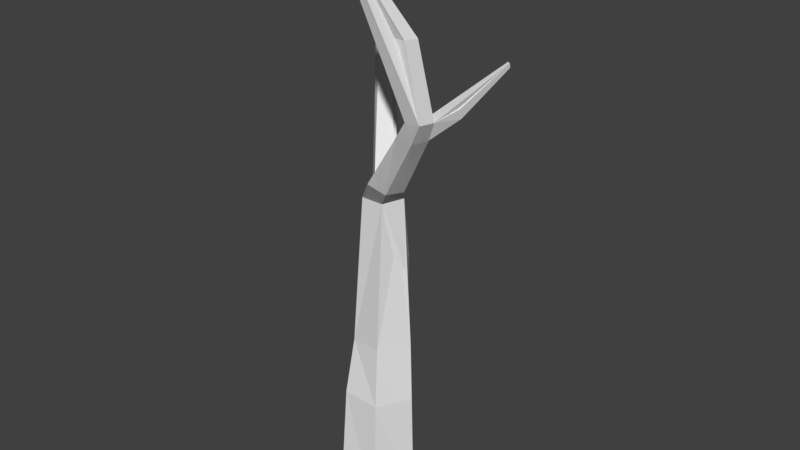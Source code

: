 # Source: Deciduous_tree_trunk.blend  (saved by Blender 2.77.0; exported with 4.5.12 LTS)
import bpy
from mathutils import Matrix  # noqa: F401  (used for matrix-valued properties, if any)

bpy.ops.wm.read_factory_settings(use_empty=True)
scene = bpy.context.scene
scene.name = 'Scene'

# ---- collections
col_collection_1 = bpy.data.collections.new('Collection 1'); scene.collection.children.link(col_collection_1)

# ---- world
world_world = bpy.data.worlds.new('World'); scene.world = world_world
world_world.color = (0.05088, 0.05088, 0.05088)
world_world.use_sun_shadow = False
world_world.sun_shadow_jitter_overblur = 0.0
world_world.cycles.sampling_method = 'MANUAL'

# ---- meshes
me_tree_trunk_001 = bpy.data.meshes.new('Tree trunk.001')
me_tree_trunk_001.from_pydata([(0.0, 0.3, -0.2), (0.137, -0.4197, 4.309), (0.2853, 0.09271, -0.2), (0.1653, -0.4403, 4.309), (0.1763, -0.2427, -0.2), (0.1545, -0.4735, 4.309), (-0.1763, -0.2427, -0.2), (0.1196, -0.4735, 4.309), (-0.2853, 0.09271, -0.2), (0.1088, -0.4403, 4.309), (0.0374, 0.3127, 1.153), (-5.808e-09, 0.2461, 2.354), (0.3293, 0.1164, 2.901), (0.4404, 0.03549, 2.902), (0.1463, 0.1398, 2.354), (0.2235, 0.1244, 1.186), (0.3984, -0.09356, 2.9), (0.09043, -0.03219, 2.354), (0.1008, -0.1122, 1.194), (0.2587, -0.09636, 2.902), (-0.09043, -0.03219, 2.354), (-0.1613, -0.0702, 1.167), (0.2179, 0.03699, 2.9), (-0.1463, 0.1398, 2.354), (-0.2004, 0.1924, 1.142), (0.09616, 0.1241, 2.489), (0.2285, 0.03935, 2.462), (0.1937, -0.1146, 2.484), (0.03979, -0.1251, 2.524), (-0.02046, 0.02243, 2.527), (-0.4852, 0.5991, 3.4), (-0.5336, 0.6455, 3.327), (-0.4739, 0.6897, 3.323), (-0.432, 0.6411, 3.384), (-0.4466, 0.6732, 3.267), (-0.3982, 0.6074, 3.329), (-0.4508, 0.5802, 3.335), (-0.5088, 0.6065, 3.272), (-0.3476, 0.3335, 3.632), (-0.3348, 0.3486, 3.628), (-0.3332, 0.3281, 3.616), (-0.32, 0.3395, 3.615), (-0.6912, 0.9642, 4.11), (-0.7072, 0.9736, 4.099), (-0.6968, 0.986, 4.099), (-0.6839, 0.976, 4.107), (0.3959, 0.09179, 3.043), (0.4902, 0.02604, 3.04), (0.4554, -0.08484, 3.042), (0.3377, -0.08886, 3.04), (0.3001, 0.02193, 3.043), (0.7296, 0.5061, 3.37), (0.7256, 0.5202, 3.336), (0.6968, 0.5391, 3.335), (0.705, 0.5211, 3.37)], [], [(29, 36, 37, 23), (46, 1, 3, 47), (47, 3, 5, 48), (3, 1, 9, 7, 5), (48, 5, 7, 49), (49, 7, 9, 50), (0, 2, 4, 6, 8), (23, 11, 10, 24), (6, 21, 24, 8), (29, 22, 12, 25), (20, 23, 24, 21), (4, 18, 21, 6), (28, 19, 22, 29), (17, 20, 21, 18), (2, 15, 18, 4), (27, 16, 19, 28), (14, 17, 18, 15), (0, 10, 15, 2), (26, 13, 16, 27), (10, 11, 14, 15), (50, 9, 1, 46), (25, 12, 13, 26), (11, 25, 26, 14), (14, 26, 27, 17), (17, 27, 28, 20), (20, 28, 29, 23), (30, 42, 43, 31), (35, 34, 32, 33), (23, 37, 34, 11), (11, 34, 35, 25), (25, 35, 36, 29), (30, 33, 45, 42), (37, 36, 30, 31), (36, 40, 38, 30), (34, 37, 31, 32), (30, 38, 39, 33), (31, 43, 44, 32), (32, 44, 45, 33), (13, 52, 51, 47), (33, 39, 41, 35), (35, 41, 40, 36), (40, 41, 39, 38), (43, 42, 45, 44), (12, 46, 54, 53), (13, 47, 48, 16), (16, 48, 49, 19), (19, 49, 50, 22), (22, 50, 46, 12), (47, 51, 54, 46), (12, 53, 52, 13), (53, 54, 51, 52), (8, 24, 10, 0)])
_uv = me_tree_trunk_001.uv_layers.new(name='UVMap')
_uv.uv.foreach_set('vector', [0.2594, 0.3906, 0.2594, 0.3906, 0.2594, 0.3906, 0.2594, 0.3906, 0.2594, 0.3906, 0.2594, 0.3906, 0.2594, 0.3906, 0.2594, 0.3906, 0.2594, 0.3906, 0.2594, 0.3906, 0.2594, 0.3906, 0.2594, 0.3906, 0.2594, 0.3906, 0.2594, 0.3906, 0.2594, 0.3906, 0.2594, 0.3906, 0.2594, 0.3906, 0.2594, 0.3906, 0.2594, 0.3906, 0.2594, 0.3906, 0.2594, 0.3906, 0.2594, 0.3906, 0.2594, 0.3906, 0.2594, 0.3906, 0.2594, 0.3906, 0.2594, 0.3906, 0.2594, 0.3906, 0.2594, 0.3906, 0.2594, 0.3906, 0.2594, 0.3906, 0.2594, 0.3906, 0.2594, 0.3906, 0.2594, 0.3906, 0.2594, 0.3906, 0.2594, 0.3906, 0.2594, 0.3906, 0.2594, 0.3906, 0.2594, 0.3906, 0.2594, 0.3906, 0.2594, 0.3906, 0.2594, 0.3906, 0.2594, 0.3906, 0.2594, 0.3906, 0.2594, 0.3906, 0.2594, 0.3906, 0.2594, 0.3906, 0.2594, 0.3906, 0.2594, 0.3906, 0.2594, 0.3906, 0.2594, 0.3906, 0.2594, 0.3906, 0.2594, 0.3906, 0.2594, 0.3906, 0.2594, 0.3906, 0.2594, 0.3906, 0.2594, 0.3906, 0.2594, 0.3906, 0.2594, 0.3906, 0.2594, 0.3906, 0.2594, 0.3906, 0.2594, 0.3906, 0.2594, 0.3906, 0.2594, 0.3906, 0.2594, 0.3906, 0.2594, 0.3906, 0.2594, 0.3906, 0.2594, 0.3906, 0.2594, 0.3906, 0.2594, 0.3906, 0.2594, 0.3906, 0.2594, 0.3906, 0.2594, 0.3906, 0.2594, 0.3906, 0.2594, 0.3906, 0.2594, 0.3906, 0.2594, 0.3906, 0.2594, 0.3906, 0.2594, 0.3906, 0.2594, 0.3906, 0.2594, 0.3906, 0.2594, 0.3906, 0.2594, 0.3906, 0.2594, 0.3906, 0.2594, 0.3906, 0.2594, 0.3906, 0.2594, 0.3906, 0.2594, 0.3906, 0.2594, 0.3906, 0.2594, 0.3906, 0.2594, 0.3906, 0.2594, 0.3906, 0.2594, 0.3906, 0.2594, 0.3906, 0.2594, 0.3906, 0.2594, 0.3906, 0.2594, 0.3906, 0.2594, 0.3906, 0.2594, 0.3906, 0.2594, 0.3906, 0.2594, 0.3906, 0.2594, 0.3906, 0.2594, 0.3906, 0.2594, 0.3906, 0.2594, 0.3906, 0.2594, 0.3906, 0.2594, 0.3906, 0.2594, 0.3906, 0.2594, 0.3906, 0.2594, 0.3906, 0.2594, 0.3906, 0.2594, 0.3906, 0.2594, 0.3906, 0.2594, 0.3906, 0.2594, 0.3906, 0.2594, 0.3906, 0.2594, 0.3906, 0.2594, 0.3906, 0.2594, 0.3906, 0.2594, 0.3906, 0.2594, 0.3906, 0.2594, 0.3906, 0.2594, 0.3906, 0.2594, 0.3906, 0.2594, 0.3906, 0.2594, 0.3906, 0.2594, 0.3906, 0.2594, 0.3906, 0.2594, 0.3906, 0.2594, 0.3906, 0.2594, 0.3906, 0.2594, 0.3906, 0.2594, 0.3906, 0.2594, 0.3906, 0.2594, 0.3906, 0.2594, 0.3906, 0.2594, 0.3906, 0.2594, 0.3906, 0.2594, 0.3906, 0.2594, 0.3906, 0.2594, 0.3906, 0.2594, 0.3906, 0.2594, 0.3906, 0.2594, 0.3906, 0.2594, 0.3906, 0.2594, 0.3906, 0.2594, 0.3906, 0.2594, 0.3906, 0.2594, 0.3906, 0.2594, 0.3906, 0.2594, 0.3906, 0.2594, 0.3906, 0.2594, 0.3906, 0.2594, 0.3906, 0.2594, 0.3906, 0.2594, 0.3906, 0.2594, 0.3906, 0.2594, 0.3906, 0.2594, 0.3906, 0.2594, 0.3906, 0.2594, 0.3906, 0.2594, 0.3906, 0.2594, 0.3906, 0.2594, 0.3906, 0.2594, 0.3906, 0.2594, 0.3906, 0.2594, 0.3906, 0.2594, 0.3906, 0.2594, 0.3906, 0.2594, 0.3906, 0.2594, 0.3906, 0.2594, 0.3906, 0.2594, 0.3906, 0.2594, 0.3906, 0.2594, 0.3906, 0.2594, 0.3906, 0.2594, 0.3906, 0.2594, 0.3906, 0.2594, 0.3906, 0.2594, 0.3906, 0.2594, 0.3906, 0.2594, 0.3906, 0.2594, 0.3906, 0.2594, 0.3906, 0.2594, 0.3906, 0.2594, 0.3906, 0.2594, 0.3906, 0.2594, 0.3906, 0.2594, 0.3906, 0.2594, 0.3906, 0.2594, 0.3906, 0.2594, 0.3906, 0.2594, 0.3906, 0.2594, 0.3906, 0.2594, 0.3906, 0.2594, 0.3906, 0.2594, 0.3906, 0.2594, 0.3906, 0.2594, 0.3906, 0.2594, 0.3906, 0.2594, 0.3906, 0.2594, 0.3906, 0.2594, 0.3906, 0.2594, 0.3906, 0.2594, 0.3906, 0.2594, 0.3906, 0.2594, 0.3906, 0.2594, 0.3906, 0.2594, 0.3906, 0.2594, 0.3906, 0.2594, 0.3906])
me_tree_trunk_001.use_remesh_preserve_volume = False
me_tree_trunk_001.use_remesh_preserve_attributes = False
me_tree_trunk_001.use_mirror_vertex_groups = False
me_tree_trunk_001.update()
me_tree_trunk = bpy.data.meshes.new('Tree trunk')
me_tree_trunk.from_pydata([(0.0, 0.3, -0.2), (0.137, -0.4197, 4.309), (0.2853, 0.09271, -0.2), (0.1653, -0.4403, 4.309), (0.1763, -0.2427, -0.2), (0.1545, -0.4735, 4.309), (-0.1763, -0.2427, -0.2), (0.1196, -0.4735, 4.309), (-0.2853, 0.09271, -0.2), (0.1088, -0.4403, 4.309), (0.01675, 0.2986, 0.7016), (0.0374, 0.3127, 1.153), (0.05873, 0.3037, 1.806), (-5.808e-09, 0.2461, 2.354), (0.3293, 0.1164, 2.901), (0.3597, -0.03359, 3.619), (0.4401, -0.08489, 3.621), (0.4404, 0.03549, 2.902), (0.1463, 0.1398, 2.354), (0.1762, 0.1133, 1.812), (0.2235, 0.1244, 1.186), (0.2552, 0.1018, 0.7194), (0.4084, -0.1769, 3.622), (0.3984, -0.09356, 2.9), (0.09043, -0.03219, 2.354), (0.05015, -0.04835, 1.722), (0.1008, -0.1122, 1.194), (0.141, -0.1849, 0.7457), (0.3127, -0.1753, 3.621), (0.2587, -0.09636, 2.902), (-0.09043, -0.03219, 2.354), (-0.1452, 0.04216, 1.661), (-0.1613, -0.0702, 1.167), (-0.1681, -0.1652, 0.7441), (0.2822, -0.08452, 3.62), (0.2179, 0.03699, 2.9), (-0.1463, 0.1398, 2.354), (-0.1399, 0.2598, 1.713), (-0.2004, 0.1924, 1.142), (-0.2449, 0.1336, 0.7168), (0.09616, 0.1241, 2.489), (0.2285, 0.03935, 2.462), (0.1937, -0.1146, 2.484), (0.03979, -0.1251, 2.524), (-0.02046, 0.02243, 2.527), (-0.2443, 0.374, 2.868), (-0.3294, 0.4468, 2.759), (-0.2309, 0.5163, 2.764), (-0.1752, 0.4391, 2.842), (-0.4852, 0.5991, 3.4), (-0.5336, 0.6455, 3.327), (-0.4739, 0.6897, 3.323), (-0.432, 0.6411, 3.384), (-0.6086, 0.7194, 3.684), (-0.6454, 0.741, 3.658), (-0.6216, 0.7693, 3.657), (-0.5919, 0.7464, 3.676), (-0.4466, 0.6732, 3.267), (-0.3982, 0.6074, 3.329), (-0.4508, 0.5802, 3.335), (-0.5088, 0.6065, 3.272), (-0.3646, 0.4786, 3.499), (-0.3309, 0.5052, 3.489), (-0.3428, 0.4666, 3.458), (-0.3095, 0.4839, 3.454), (-0.3476, 0.3335, 3.632), (-0.3348, 0.3486, 3.628), (-0.3332, 0.3281, 3.616), (-0.32, 0.3395, 3.615), (-0.6912, 0.9642, 4.11), (-0.7072, 0.9736, 4.099), (-0.6968, 0.986, 4.099), (-0.6839, 0.976, 4.107), (0.3959, 0.09179, 3.043), (0.4902, 0.02604, 3.04), (0.4554, -0.08484, 3.042), (0.3377, -0.08886, 3.04), (0.3001, 0.02193, 3.043), (0.5662, 0.1963, 3.102), (0.557, 0.2286, 3.024), (0.4908, 0.272, 3.023), (0.5097, 0.2307, 3.102), (0.7296, 0.5061, 3.37), (0.7256, 0.5202, 3.336), (0.6968, 0.5391, 3.335), (0.705, 0.5211, 3.37)], [], [(15, 1, 3, 16), (16, 3, 5, 22), (22, 5, 7, 28), (3, 1, 9, 7, 5), (28, 7, 9, 34), (34, 9, 1, 15), (0, 2, 4, 6, 8), (8, 39, 10, 0), (39, 38, 11, 10), (38, 37, 12, 11), (37, 36, 13, 12), (44, 35, 14, 40), (77, 34, 15, 73), (6, 33, 39, 8), (33, 32, 38, 39), (32, 31, 37, 38), (31, 30, 36, 37), (43, 29, 35, 44), (76, 28, 34, 77), (4, 27, 33, 6), (27, 26, 32, 33), (26, 25, 31, 32), (25, 24, 30, 31), (42, 23, 29, 43), (75, 22, 28, 76), (2, 21, 27, 4), (21, 20, 26, 27), (20, 19, 25, 26), (19, 18, 24, 25), (41, 17, 23, 42), (74, 16, 22, 75), (0, 10, 21, 2), (10, 11, 20, 21), (11, 12, 19, 20), (12, 13, 18, 19), (40, 14, 17, 41), (73, 15, 16, 74), (13, 40, 41, 18), (18, 41, 42, 24), (24, 42, 43, 30), (30, 43, 44, 36), (44, 40, 48, 45), (58, 57, 51, 52), (36, 44, 45, 46), (13, 36, 46, 47), (40, 13, 47, 48), (52, 51, 55, 56), (60, 59, 49, 50), (52, 49, 61, 62), (57, 60, 50, 51), (53, 56, 72, 69), (50, 49, 53, 54), (49, 52, 56, 53), (51, 50, 54, 55), (47, 46, 60, 57), (45, 48, 58, 59), (46, 45, 59, 60), (48, 47, 57, 58), (62, 61, 65, 66), (59, 58, 64, 63), (49, 59, 63, 61), (58, 52, 62, 64), (67, 68, 66, 65), (63, 64, 68, 67), (61, 63, 67, 65), (64, 62, 66, 68), (70, 69, 72, 71), (55, 54, 70, 71), (56, 55, 71, 72), (54, 53, 69, 70), (17, 14, 80, 79), (17, 74, 75, 23), (23, 75, 76, 29), (29, 76, 77, 35), (35, 77, 73, 14), (80, 81, 85, 84), (73, 74, 78, 81), (74, 17, 79, 78), (14, 73, 81, 80), (84, 85, 82, 83), (78, 79, 83, 82), (81, 78, 82, 85), (79, 80, 84, 83)])
_uv = me_tree_trunk.uv_layers.new(name='UVMap')
_uv.uv.foreach_set('vector', [0.2594, 0.3906, 0.2594, 0.3906, 0.2594, 0.3906, 0.2594, 0.3906, 0.2594, 0.3906, 0.2594, 0.3906, 0.2594, 0.3906, 0.2594, 0.3906, 0.2594, 0.3906, 0.2594, 0.3906, 0.2594, 0.3906, 0.2594, 0.3906, 0.2594, 0.3906, 0.2594, 0.3906, 0.2594, 0.3906, 0.2594, 0.3906, 0.2594, 0.3906, 0.2594, 0.3906, 0.2594, 0.3906, 0.2594, 0.3906, 0.2594, 0.3906, 0.2594, 0.3906, 0.2594, 0.3906, 0.2594, 0.3906, 0.2594, 0.3906, 0.2594, 0.3906, 0.2594, 0.3906, 0.2594, 0.3906, 0.2594, 0.3906, 0.2594, 0.3906, 0.2594, 0.3906, 0.2594, 0.3906, 0.2594, 0.3906, 0.2594, 0.3906, 0.2594, 0.3906, 0.2594, 0.3906, 0.2594, 0.3906, 0.2594, 0.3906, 0.2594, 0.3906, 0.2594, 0.3906, 0.2594, 0.3906, 0.2594, 0.3906, 0.2594, 0.3906, 0.2594, 0.3906, 0.2594, 0.3906, 0.2594, 0.3906, 0.2594, 0.3906, 0.2594, 0.3906, 0.2594, 0.3906, 0.2594, 0.3906, 0.2594, 0.3906, 0.2594, 0.3906, 0.2594, 0.3906, 0.2594, 0.3906, 0.2594, 0.3906, 0.2594, 0.3906, 0.2594, 0.3906, 0.2594, 0.3906, 0.2594, 0.3906, 0.2594, 0.3906, 0.2594, 0.3906, 0.2594, 0.3906, 0.2594, 0.3906, 0.2594, 0.3906, 0.2594, 0.3906, 0.2594, 0.3906, 0.2594, 0.3906, 0.2594, 0.3906, 0.2594, 0.3906, 0.2594, 0.3906, 0.2594, 0.3906, 0.2594, 0.3906, 0.2594, 0.3906, 0.2594, 0.3906, 0.2594, 0.3906, 0.2594, 0.3906, 0.2594, 0.3906, 0.2594, 0.3906, 0.2594, 0.3906, 0.2594, 0.3906, 0.2594, 0.3906, 0.2594, 0.3906, 0.2594, 0.3906, 0.2594, 0.3906, 0.2594, 0.3906, 0.2594, 0.3906, 0.2594, 0.3906, 0.2594, 0.3906, 0.2594, 0.3906, 0.2594, 0.3906, 0.2594, 0.3906, 0.2594, 0.3906, 0.2594, 0.3906, 0.2594, 0.3906, 0.2594, 0.3906, 0.2594, 0.3906, 0.2594, 0.3906, 0.2594, 0.3906, 0.2594, 0.3906, 0.2594, 0.3906, 0.2594, 0.3906, 0.2594, 0.3906, 0.2594, 0.3906, 0.2594, 0.3906, 0.2594, 0.3906, 0.2594, 0.3906, 0.2594, 0.3906, 0.2594, 0.3906, 0.2594, 0.3906, 0.2594, 0.3906, 0.2594, 0.3906, 0.2594, 0.3906, 0.2594, 0.3906, 0.2594, 0.3906, 0.2594, 0.3906, 0.2594, 0.3906, 0.2594, 0.3906, 0.2594, 0.3906, 0.2594, 0.3906, 0.2594, 0.3906, 0.2594, 0.3906, 0.2594, 0.3906, 0.2594, 0.3906, 0.2594, 0.3906, 0.2594, 0.3906, 0.2594, 0.3906, 0.2594, 0.3906, 0.2594, 0.3906, 0.2594, 0.3906, 0.2594, 0.3906, 0.2594, 0.3906, 0.2594, 0.3906, 0.2594, 0.3906, 0.2594, 0.3906, 0.2594, 0.3906, 0.2594, 0.3906, 0.2594, 0.3906, 0.2594, 0.3906, 0.2594, 0.3906, 0.2594, 0.3906, 0.2594, 0.3906, 0.2594, 0.3906, 0.2594, 0.3906, 0.2594, 0.3906, 0.2594, 0.3906, 0.2594, 0.3906, 0.2594, 0.3906, 0.2594, 0.3906, 0.2594, 0.3906, 0.2594, 0.3906, 0.2594, 0.3906, 0.2594, 0.3906, 0.2594, 0.3906, 0.2594, 0.3906, 0.2594, 0.3906, 0.2594, 0.3906, 0.2594, 0.3906, 0.2594, 0.3906, 0.2594, 0.3906, 0.2594, 0.3906, 0.2594, 0.3906, 0.2594, 0.3906, 0.2594, 0.3906, 0.2594, 0.3906, 0.2594, 0.3906, 0.2594, 0.3906, 0.2594, 0.3906, 0.2594, 0.3906, 0.2594, 0.3906, 0.2594, 0.3906, 0.2594, 0.3906, 0.2594, 0.3906, 0.2594, 0.3906, 0.2594, 0.3906, 0.2594, 0.3906, 0.2594, 0.3906, 0.2594, 0.3906, 0.2594, 0.3906, 0.2594, 0.3906, 0.2594, 0.3906, 0.2594, 0.3906, 0.2594, 0.3906, 0.2594, 0.3906, 0.2594, 0.3906, 0.2594, 0.3906, 0.2594, 0.3906, 0.2594, 0.3906, 0.2594, 0.3906, 0.2594, 0.3906, 0.2594, 0.3906, 0.2594, 0.3906, 0.2594, 0.3906, 0.2594, 0.3906, 0.2594, 0.3906, 0.2594, 0.3906, 0.2594, 0.3906, 0.2594, 0.3906, 0.2594, 0.3906, 0.2594, 0.3906, 0.2594, 0.3906, 0.2594, 0.3906, 0.2594, 0.3906, 0.2594, 0.3906, 0.2594, 0.3906, 0.2594, 0.3906, 0.2594, 0.3906, 0.2594, 0.3906, 0.2594, 0.3906, 0.2594, 0.3906, 0.2594, 0.3906, 0.2594, 0.3906, 0.2594, 0.3906, 0.2594, 0.3906, 0.2594, 0.3906, 0.2594, 0.3906, 0.2594, 0.3906, 0.2594, 0.3906, 0.2594, 0.3906, 0.2594, 0.3906, 0.2594, 0.3906, 0.2594, 0.3906, 0.2594, 0.3906, 0.2594, 0.3906, 0.2594, 0.3906, 0.2594, 0.3906, 0.2594, 0.3906, 0.2594, 0.3906, 0.2594, 0.3906, 0.2594, 0.3906, 0.2594, 0.3906, 0.2594, 0.3906, 0.2594, 0.3906, 0.2594, 0.3906, 0.2594, 0.3906, 0.2594, 0.3906, 0.2594, 0.3906, 0.2594, 0.3906, 0.2594, 0.3906, 0.2594, 0.3906, 0.2594, 0.3906, 0.2594, 0.3906, 0.2594, 0.3906, 0.2594, 0.3906, 0.2594, 0.3906, 0.2594, 0.3906, 0.2594, 0.3906, 0.2594, 0.3906, 0.2594, 0.3906, 0.2594, 0.3906, 0.2594, 0.3906, 0.2594, 0.3906, 0.2594, 0.3906, 0.2594, 0.3906, 0.2594, 0.3906, 0.2594, 0.3906, 0.2594, 0.3906, 0.2594, 0.3906, 0.2594, 0.3906, 0.2594, 0.3906, 0.2594, 0.3906, 0.2594, 0.3906, 0.2594, 0.3906, 0.2594, 0.3906, 0.2594, 0.3906, 0.2594, 0.3906, 0.2594, 0.3906, 0.2594, 0.3906, 0.2594, 0.3906, 0.2594, 0.3906, 0.2594, 0.3906, 0.2594, 0.3906, 0.2594, 0.3906, 0.2594, 0.3906, 0.2594, 0.3906, 0.2594, 0.3906, 0.2594, 0.3906, 0.2594, 0.3906, 0.2594, 0.3906, 0.2594, 0.3906, 0.2594, 0.3906, 0.2594, 0.3906, 0.2594, 0.3906, 0.2594, 0.3906, 0.2594, 0.3906, 0.2594, 0.3906, 0.2594, 0.3906, 0.2594, 0.3906, 0.2594, 0.3906, 0.2594, 0.3906, 0.2594, 0.3906, 0.2594, 0.3906, 0.2594, 0.3906, 0.2594, 0.3906, 0.2594, 0.3906, 0.2594, 0.3906, 0.2594, 0.3906, 0.2594, 0.3906, 0.2594, 0.3906, 0.2594, 0.3906, 0.2594, 0.3906, 0.2594, 0.3906, 0.2594, 0.3906, 0.2594, 0.3906, 0.2594, 0.3906, 0.2594, 0.3906, 0.2594, 0.3906, 0.2594, 0.3906, 0.2594, 0.3906, 0.2594, 0.3906, 0.2594, 0.3906, 0.2594, 0.3906, 0.2594, 0.3906, 0.2594, 0.3906, 0.2594, 0.3906, 0.2594, 0.3906, 0.2594, 0.3906, 0.2594, 0.3906, 0.2594, 0.3906, 0.2594, 0.3906, 0.2594, 0.3906, 0.2594, 0.3906, 0.2594, 0.3906, 0.2594, 0.3906, 0.2594, 0.3906, 0.2594, 0.3906, 0.2594, 0.3906, 0.2594, 0.3906, 0.2594, 0.3906, 0.2594, 0.3906, 0.2594, 0.3906, 0.2594, 0.3906, 0.2594, 0.3906, 0.2594, 0.3906, 0.2594, 0.3906])
me_tree_trunk.use_remesh_preserve_volume = False
me_tree_trunk.use_remesh_preserve_attributes = False
me_tree_trunk.use_mirror_vertex_groups = False
me_tree_trunk.update()

# ---- objects
ob_tree_trunk_lod1 = bpy.data.objects.new('Tree trunk LOD1', me_tree_trunk_001)
ob_tree_trunk_lod0 = bpy.data.objects.new('Tree trunk LOD0', me_tree_trunk)

# ---- transforms, parenting, visibility, modifiers, constraints
ob_tree_trunk_lod1.location = (0.0, 0.0, 0.0)
ob_tree_trunk_lod1.lineart.crease_threshold = 0.0
ob_tree_trunk_lod0.location = (0.0, 0.0, 0.0)
ob_tree_trunk_lod0.hide_viewport = True
ob_tree_trunk_lod0.lineart.crease_threshold = 0.0

# ---- collection membership
col_collection_1.objects.link(ob_tree_trunk_lod1)
col_collection_1.objects.link(ob_tree_trunk_lod0)

# ---- scene / render settings (as saved in the file)
scene.frame_start = 1; scene.frame_end = 250; scene.frame_set(1)
scene.render.engine = 'BLENDER_EEVEE_NEXT'
scene.render.resolution_percentage = 50
scene.render.dither_intensity = 0.0
scene.cycles.use_denoising = False
scene.cycles.samples = 128
scene.cycles.sampling_pattern = 'TABULATED_SOBOL'
scene.cycles.light_sampling_threshold = 0.0
scene.cycles.use_adaptive_sampling = False
scene.cycles.use_light_tree = False
scene.cycles.blur_glossy = 0.0
scene.cycles.sample_clamp_indirect = 0.0
scene.view_settings.view_transform = 'Standard'
bpy.context.view_layer.update()

# ---- added for rendering (the .blend has no active camera and no usable light): camera, sun
cam_auto = bpy.data.cameras.new('AutoCamera')
cam_auto.lens = 50.0
cam_auto.sensor_width = 36.0
cam_auto.clip_end = 1000.0
ob_auto_camera = bpy.data.objects.new('AutoCamera', cam_auto)
scene.collection.objects.link(ob_auto_camera)
ob_auto_camera.location = (4.59328, -5.24225, 5.72017)
ob_auto_camera.rotation_euler = (1.09748, -7.21219e-08, 0.694738)
scene.camera = ob_auto_camera
light_auto_sun = bpy.data.lights.new('AutoSun', 'SUN')
light_auto_sun.energy = 3.0
light_auto_sun.angle = 0.0523599
ob_auto_sun = bpy.data.objects.new('AutoSun', light_auto_sun)
scene.collection.objects.link(ob_auto_sun)
ob_auto_sun.rotation_euler = (0.872665, 0.174533, 0.523599)
bpy.context.view_layer.update()
